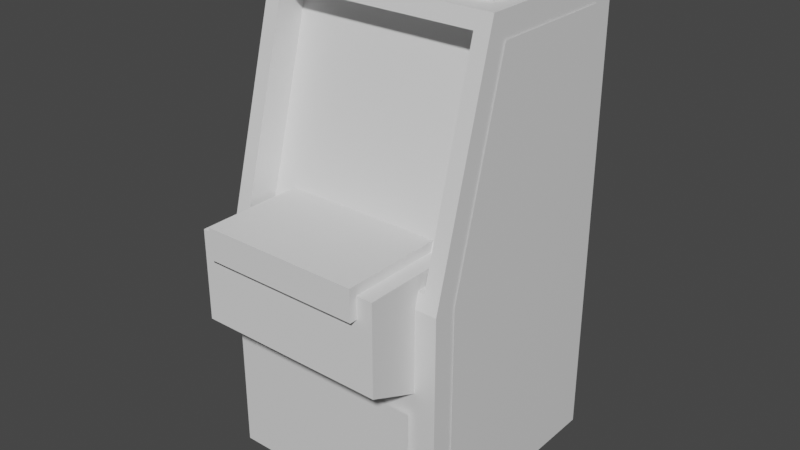 # Source: bank.blend  (saved by Blender 2.83.18; exported with 4.5.12 LTS)
import bpy
from mathutils import Matrix  # noqa: F401  (used for matrix-valued properties, if any)

bpy.ops.wm.read_factory_settings(use_empty=True)
scene = bpy.context.scene
scene.name = 'Scene'

# ---- collections
col_collection = bpy.data.collections.new('Collection'); scene.collection.children.link(col_collection)

# ---- materials (node trees are filled in below, after node groups)
mat_material = bpy.data.materials.new('Material')
mat_material.alpha_threshold = 0.0
mat_material.use_transparent_shadow = False
mat_material.line_color = (0.0, 0.0, 0.0, 1.0)
mat_material_001 = bpy.data.materials.new('Material.001')
mat_material_001.alpha_threshold = 0.0
mat_material_001.use_transparent_shadow = False
mat_material_001.line_color = (0.0, 0.0, 0.0, 1.0)

# ---- material node trees
mat_material.use_nodes = True; mat_material.node_tree.nodes.clear()
_N = mat_material.node_tree.nodes; _L = mat_material.node_tree.links
n0 = _N.new('ShaderNodeOutputMaterial'); n0.name = 'Material Output'; n0.location = (300, 300)
n1 = _N.new('ShaderNodeBsdfPrincipled'); n1.name = 'Principled BSDF'; n1.location = (10, 300)
n1.distribution = 'GGX'
n1.subsurface_method = 'BURLEY'
n1.inputs[2].default_value = 0.4
n1.inputs[3].default_value = 1.45
n1.inputs[27].default_value = (0.0, 0.0, 0.0, 1.0)
n1.inputs[28].default_value = 1.0
_L.new(n1.outputs[0], n0.inputs[0])
n0.is_active_output = True
mat_material_001.use_nodes = True; mat_material_001.node_tree.nodes.clear()
_N = mat_material_001.node_tree.nodes; _L = mat_material_001.node_tree.links
n0 = _N.new('ShaderNodeOutputMaterial'); n0.name = 'Material Output'; n0.location = (300, 300)
n1 = _N.new('ShaderNodeBsdfPrincipled'); n1.name = 'Principled BSDF'; n1.location = (10, 300)
n1.distribution = 'GGX'
n1.subsurface_method = 'BURLEY'
n1.inputs[2].default_value = 0.4
n1.inputs[3].default_value = 1.45
n1.inputs[27].default_value = (0.0, 0.0, 0.0, 1.0)
n1.inputs[28].default_value = 1.0
_L.new(n1.outputs[0], n0.inputs[0])
n0.is_active_output = True

# ---- world
world_world = bpy.data.worlds.new('World'); scene.world = world_world
world_world.use_nodes = True; world_world.node_tree.nodes.clear()
_N = world_world.node_tree.nodes; _L = world_world.node_tree.links
n0 = _N.new('ShaderNodeOutputWorld'); n0.name = 'World Output'; n0.location = (300, 300)
n1 = _N.new('ShaderNodeBackground'); n1.name = 'Background'; n1.location = (10, 300)
n1.inputs[0].default_value = (0.05088, 0.05088, 0.05088, 1.0)
_L.new(n1.outputs[0], n0.inputs[0])
n0.is_active_output = True
world_world.color = (0.05088, 0.05088, 0.05088)
world_world.use_sun_shadow = False
world_world.sun_shadow_jitter_overblur = 0.0

# ---- meshes
me_cube = bpy.data.meshes.new('Cube')
me_cube.from_pydata([(1.0, 1.0, 1.0), (1.0, 1.0, -1.0), (1.0, -0.455, 1.0), (1.0, -1.0, -1.0), (-1.0, 1.0, 1.0), (-1.0, 1.0, -1.0), (-1.0, -0.455, 1.0), (-1.0, -1.0, -1.0), (1.0, 1.0, 0.0), (-1.0, -1.0, 0.0), (1.0, -1.0, 0.0), (-1.0, 1.0, 0.0), (-0.8675, -0.9639, 0.06625), (-0.8675, -0.4911, 0.9338), (0.8675, -0.4911, 0.9338), (0.8675, -0.9639, 0.06625), (-0.8675, -0.5086, 0.06625), (-0.8675, -0.0358, 0.9338), (0.8675, -0.0358, 0.9338), (0.8675, -0.5086, 0.06625)], [], [(0, 4, 6, 2), (6, 9, 12, 13), (9, 6, 4, 11), (5, 1, 3, 7), (8, 0, 2, 10), (11, 4, 0, 8), (5, 11, 8, 1), (1, 8, 10, 3), (7, 9, 11, 5), (3, 10, 9, 7), (13, 12, 16, 17), (10, 2, 14, 15), (9, 10, 15, 12), (2, 6, 13, 14), (12, 15, 19, 16), (14, 13, 17, 18), (15, 14, 18, 19)])
_uv = me_cube.uv_layers.new(name='UVMap')
_uv.uv.foreach_set('vector', [0.625, 0.5, 0.875, 0.5, 0.875, 0.75, 0.625, 0.75, 0.625, 0.0, 0.5, 0.0, 0.5, 0.0, 0.625, 0.0, 0.5, 0.0, 0.625, 0.0, 0.625, 0.25, 0.5, 0.25, 0.125, 0.5, 0.375, 0.5, 0.375, 0.75, 0.125, 0.75, 0.5, 0.5, 0.625, 0.5, 0.625, 0.75, 0.5, 0.75, 0.5, 0.25, 0.625, 0.25, 0.625, 0.5, 0.5, 0.5, 0.375, 0.25, 0.5, 0.25, 0.5, 0.5, 0.375, 0.5, 0.375, 0.5, 0.5, 0.5, 0.5, 0.75, 0.375, 0.75, 0.375, 0.0, 0.5, 0.0, 0.5, 0.25, 0.375, 0.25, 0.375, 0.75, 0.5, 0.75, 0.5, 1.0, 0.375, 1.0, 0.625, 0.0, 0.5, 0.0, 0.5, 0.0, 0.625, 0.0, 0.5, 0.75, 0.625, 0.75, 0.625, 0.75, 0.5, 0.75, 0.5, 1.0, 0.5, 0.75, 0.5, 0.75, 0.5, 1.0, 0.625, 0.75, 0.875, 0.75, 0.875, 0.75, 0.625, 0.75, 0.5, 1.0, 0.5, 0.75, 0.5, 0.75, 0.5, 1.0, 0.625, 0.75, 0.875, 0.75, 0.875, 0.75, 0.625, 0.75, 0.5, 0.75, 0.625, 0.75, 0.625, 0.75, 0.5, 0.75])
me_cube.materials.append(mat_material)
me_cube.use_remesh_preserve_volume = False
me_cube.use_remesh_preserve_attributes = False
me_cube.use_mirror_vertex_groups = False
me_cube.update()
me_cube_001 = bpy.data.meshes.new('Cube.001')
me_cube_001.from_pydata([(-0.8675, -0.5086, 0.06625), (-0.8675, -0.0358, 0.9338), (0.8675, -0.0358, 0.9338), (0.8675, -0.5086, 0.06625)], [], [(3, 2, 1, 0)])
_uv = me_cube_001.uv_layers.new(name='UVMap')
_uv.uv.foreach_set('vector', [0.5, 0.75, 0.625, 0.75, 0.625, 1.0, 0.5, 1.0])
me_cube_001.materials.append(mat_material)
me_cube_001.use_remesh_preserve_volume = False
me_cube_001.use_remesh_preserve_attributes = False
me_cube_001.use_mirror_vertex_groups = False
me_cube_001.update()
me_cube_002 = bpy.data.meshes.new('Cube.002')
me_cube_002.from_pydata([(-1.0, -1.0, 0.1519), (-1.0, -1.0, 1.113), (-1.0, 1.0, 0.1519), (-1.0, 1.0, 0.6913), (1.0, -1.0, 0.1519), (1.0, -1.0, 1.113), (1.0, 1.0, 0.1519), (1.0, 1.0, 0.6913)], [], [(0, 1, 3, 2), (2, 3, 7, 6), (6, 7, 5, 4), (4, 5, 1, 0), (2, 6, 4, 0), (7, 3, 1, 5)])
_uv = me_cube_002.uv_layers.new(name='UVMap')
_uv.uv.foreach_set('vector', [0.375, 0.0, 0.625, 0.0, 0.625, 0.25, 0.375, 0.25, 0.375, 0.25, 0.625, 0.25, 0.625, 0.5, 0.375, 0.5, 0.375, 0.5, 0.625, 0.5, 0.625, 0.75, 0.375, 0.75, 0.375, 0.75, 0.625, 0.75, 0.625, 1.0, 0.375, 1.0, 0.125, 0.5, 0.375, 0.5, 0.375, 0.75, 0.125, 0.75, 0.625, 0.5, 0.875, 0.5, 0.875, 0.75, 0.625, 0.75])
me_cube_002.use_remesh_fix_poles = True
me_cube_002.use_remesh_preserve_attributes = False
me_cube_002.use_mirror_vertex_groups = False
me_cube_002.update()
me_cube_003 = bpy.data.meshes.new('Cube.003')
me_cube_003.from_pydata([(-1.0, -0.5243, -1.0), (-1.0, -0.5243, 1.0), (-1.0, 0.3382, -1.986), (-1.0, 0.3382, 1.0), (1.0, -0.5243, -1.0), (1.0, -0.5243, 1.0), (1.0, 0.3382, -1.986), (1.0, 0.3382, 1.0)], [], [(0, 1, 3, 2), (2, 3, 7, 6), (6, 7, 5, 4), (4, 5, 1, 0), (2, 6, 4, 0), (7, 3, 1, 5)])
_uv = me_cube_003.uv_layers.new(name='UVMap')
_uv.uv.foreach_set('vector', [0.375, 0.0, 0.625, 0.0, 0.625, 0.25, 0.375, 0.25, 0.375, 0.25, 0.625, 0.25, 0.625, 0.5, 0.375, 0.5, 0.375, 0.5, 0.625, 0.5, 0.625, 0.75, 0.375, 0.75, 0.375, 0.75, 0.625, 0.75, 0.625, 1.0, 0.375, 1.0, 0.125, 0.5, 0.375, 0.5, 0.375, 0.75, 0.125, 0.75, 0.625, 0.5, 0.875, 0.5, 0.875, 0.75, 0.625, 0.75])
me_cube_003.use_remesh_fix_poles = True
me_cube_003.use_remesh_preserve_attributes = False
me_cube_003.use_mirror_vertex_groups = False
me_cube_003.update()
me_cube_004 = bpy.data.meshes.new('Cube.004')
me_cube_004.from_pydata([(-1.0, -0.543, -0.07444), (-1.0, -0.543, 1.0), (-1.0, 1.121, -0.07444), (-1.0, 1.0, 1.0), (1.0, -0.543, -0.07444), (1.0, -0.543, 1.0), (1.0, 1.121, -0.07444), (1.0, 1.0, 1.0)], [], [(0, 1, 3, 2), (2, 3, 7, 6), (6, 7, 5, 4), (4, 5, 1, 0), (2, 6, 4, 0), (7, 3, 1, 5)])
_uv = me_cube_004.uv_layers.new(name='UVMap')
_uv.uv.foreach_set('vector', [0.375, 0.0, 0.625, 0.0, 0.625, 0.25, 0.375, 0.25, 0.375, 0.25, 0.625, 0.25, 0.625, 0.5, 0.375, 0.5, 0.375, 0.5, 0.625, 0.5, 0.625, 0.75, 0.375, 0.75, 0.375, 0.75, 0.625, 0.75, 0.625, 1.0, 0.375, 1.0, 0.125, 0.5, 0.375, 0.5, 0.375, 0.75, 0.125, 0.75, 0.625, 0.5, 0.875, 0.5, 0.875, 0.75, 0.625, 0.75])
me_cube_004.use_remesh_fix_poles = True
me_cube_004.use_remesh_preserve_attributes = False
me_cube_004.use_mirror_vertex_groups = False
me_cube_004.update()
me_cube_005 = bpy.data.meshes.new('Cube.005')
me_cube_005.from_pydata([(0.9457, -1.0, -0.9188), (-0.9457, -1.0, -0.9188), (-0.9457, -1.0, -0.03713), (0.9457, -1.0, -0.03713)], [], [(0, 3, 2, 1)])
_uv = me_cube_005.uv_layers.new(name='UVMap')
_uv.uv.foreach_set('vector', [0.375, 0.75, 0.5, 0.75, 0.5, 1.0, 0.375, 1.0])
me_cube_005.materials.append(mat_material)
me_cube_005.use_remesh_preserve_volume = False
me_cube_005.use_remesh_preserve_attributes = False
me_cube_005.use_mirror_vertex_groups = False
me_cube_005.update()
me_cube_006 = bpy.data.meshes.new('Cube.006')
me_cube_006.from_pydata([(-1.0, -1.0, -1.0), (-1.0, -1.0, 1.254), (-1.0, 1.0, -1.0), (-1.0, 1.0, 1.254), (1.0, -1.0, -1.0), (1.0, -1.0, 1.254), (1.0, 1.0, -1.0), (1.0, 1.0, 1.254)], [], [(0, 1, 3, 2), (2, 3, 7, 6), (6, 7, 5, 4), (4, 5, 1, 0), (2, 6, 4, 0), (7, 3, 1, 5)])
_uv = me_cube_006.uv_layers.new(name='UVMap')
_uv.uv.foreach_set('vector', [0.375, 0.0, 0.625, 0.0, 0.625, 0.25, 0.375, 0.25, 0.375, 0.25, 0.625, 0.25, 0.625, 0.5, 0.375, 0.5, 0.375, 0.5, 0.625, 0.5, 0.625, 0.75, 0.375, 0.75, 0.375, 0.75, 0.625, 0.75, 0.625, 1.0, 0.375, 1.0, 0.125, 0.5, 0.375, 0.5, 0.375, 0.75, 0.125, 0.75, 0.625, 0.5, 0.875, 0.5, 0.875, 0.75, 0.625, 0.75])
me_cube_006.use_remesh_fix_poles = True
me_cube_006.use_remesh_preserve_attributes = False
me_cube_006.use_mirror_vertex_groups = False
me_cube_006.update()
me_cube_007 = bpy.data.meshes.new('Cube.007')
me_cube_007.from_pydata([(-1.13, 1.0, 1.0), (-1.13, 1.0, -1.0), (-1.13, -0.4075, 1.0), (-1.13, -1.0, -1.0), (-1.13, -1.0, 0.0), (-1.13, 1.0, 0.0)], [], [(4, 2, 0, 5), (3, 4, 5, 1)])
_uv = me_cube_007.uv_layers.new(name='UVMap')
_uv.uv.foreach_set('vector', [0.5, 0.0, 0.625, 0.0, 0.625, 0.25, 0.5, 0.25, 0.375, 0.0, 0.5, 0.0, 0.5, 0.25, 0.375, 0.25])
me_cube_007.materials.append(mat_material)
me_cube_007.use_remesh_preserve_volume = False
me_cube_007.use_remesh_preserve_attributes = False
me_cube_007.use_mirror_vertex_groups = False
me_cube_007.update()
me_cube_008 = bpy.data.meshes.new('Cube.008')
me_cube_008.from_pydata([(-1.13, 1.0, 1.0), (-1.13, 1.0, -1.0), (-1.13, -0.4075, 1.0), (-1.13, -1.0, -1.0), (-1.13, -1.0, 0.0), (-1.13, 1.0, 0.0)], [], [(4, 2, 0, 5), (3, 4, 5, 1)])
_uv = me_cube_008.uv_layers.new(name='UVMap')
_uv.uv.foreach_set('vector', [0.5, 0.0, 0.625, 0.0, 0.625, 0.25, 0.5, 0.25, 0.375, 0.0, 0.5, 0.0, 0.5, 0.25, 0.375, 0.25])
me_cube_008.materials.append(mat_material_001)
me_cube_008.use_remesh_preserve_volume = False
me_cube_008.use_remesh_preserve_attributes = False
me_cube_008.use_mirror_vertex_groups = False
me_cube_008.update()

# ---- objects
ob_cube = bpy.data.objects.new('Cube', me_cube)
ob_cube_001 = bpy.data.objects.new('Cube.001', me_cube_001)
ob_cube_002 = bpy.data.objects.new('Cube.002', me_cube_002)
ob_cube_003 = bpy.data.objects.new('Cube.003', me_cube_003)
ob_cube_004 = bpy.data.objects.new('Cube.004', me_cube_004)
ob_cube_005 = bpy.data.objects.new('Cube.005', me_cube_005)
ob_cube_006 = bpy.data.objects.new('Cube.006', me_cube_006)
ob_cube_007 = bpy.data.objects.new('Cube.007', me_cube_007)
ob_cube_008 = bpy.data.objects.new('Cube.008', me_cube_008)

# ---- transforms, parenting, visibility, modifiers, constraints
ob_cube.location = (0.0, 0.0, 2.0)
ob_cube.scale = (1.0, 1.0, 2.0)
ob_cube.lock_rotations_4d = False
ob_cube.empty_display_type = 'ARROWS'
ob_cube.lineart.crease_threshold = 0.0
ob_cube_001.location = (0.0, -0.1843, 2.0)
ob_cube_001.scale = (1.0, 1.0, 2.0)
ob_cube_001.lock_rotations_4d = False
ob_cube_001.empty_display_type = 'ARROWS'
ob_cube_001.lineart.crease_threshold = 0.0
ob_cube_002.location = (0.0, 0.2779, 3.911)
ob_cube_002.scale = (0.8516, 0.5431, 0.1978)
ob_cube_002.lineart.crease_threshold = 0.0
ob_cube_003.location = (0.0, -0.9223, 1.878)
ob_cube_003.scale = (0.8148, 1.0, 0.3839)
ob_cube_003.lineart.crease_threshold = 0.0
ob_cube_004.location = (0.0, -1.186, 2.098)
ob_cube_004.scale = (0.68, 0.5979, 0.2466)
ob_cube_004.lineart.crease_threshold = 0.0
ob_cube_005.location = (0.0, -0.04297, 1.161)
ob_cube_005.scale = (0.8353, 1.0, 1.035)
ob_cube_005.lock_rotations_4d = False
ob_cube_005.empty_display_type = 'ARROWS'
ob_cube_005.lineart.crease_threshold = 0.0
ob_cube_006.location = (0.0, 0.8871, 1.21)
ob_cube_006.scale = (0.7013, 0.2587, 0.9246)
ob_cube_006.lineart.crease_threshold = 0.0
ob_cube_007.location = (0.0, 0.0, 2.0)
ob_cube_007.scale = (0.8962, 0.8063, 1.792)
ob_cube_007.lock_rotations_4d = False
ob_cube_007.empty_display_type = 'ARROWS'
ob_cube_007.lineart.crease_threshold = 0.0
ob_cube_008.location = (0.0, 0.0, 2.0)
ob_cube_008.scale = (-0.8962, 0.8063, 1.792)
ob_cube_008.lock_rotations_4d = False
ob_cube_008.empty_display_type = 'ARROWS'
ob_cube_008.lineart.crease_threshold = 0.0

# ---- collection membership
col_collection.objects.link(ob_cube)
col_collection.objects.link(ob_cube_001)
col_collection.objects.link(ob_cube_002)
col_collection.objects.link(ob_cube_003)
col_collection.objects.link(ob_cube_004)
col_collection.objects.link(ob_cube_005)
col_collection.objects.link(ob_cube_006)
col_collection.objects.link(ob_cube_007)
col_collection.objects.link(ob_cube_008)

# ---- scene / render settings (as saved in the file)
scene.frame_start = 1; scene.frame_end = 250; scene.frame_set(1)
scene.render.engine = 'BLENDER_EEVEE_NEXT'
scene.cycles.use_denoising = False
scene.cycles.samples = 128
scene.cycles.sampling_pattern = 'TABULATED_SOBOL'
scene.cycles.use_adaptive_sampling = False
scene.cycles.use_light_tree = False
scene.view_settings.view_transform = 'Filmic'
bpy.context.view_layer.update()

# ---- added for rendering (the .blend has no active camera and no usable light): camera, sun
cam_auto = bpy.data.cameras.new('AutoCamera')
cam_auto.lens = 50.0
cam_auto.sensor_width = 36.0
cam_auto.clip_end = 1000.0
ob_auto_camera = bpy.data.objects.new('AutoCamera', cam_auto)
scene.collection.objects.link(ob_auto_camera)
ob_auto_camera.location = (4.91535, -6.08065, 5.99784)
ob_auto_camera.rotation_euler = (1.09748, -7.21219e-08, 0.694738)
scene.camera = ob_auto_camera
light_auto_sun = bpy.data.lights.new('AutoSun', 'SUN')
light_auto_sun.energy = 3.0
light_auto_sun.angle = 0.0523599
ob_auto_sun = bpy.data.objects.new('AutoSun', light_auto_sun)
scene.collection.objects.link(ob_auto_sun)
ob_auto_sun.rotation_euler = (0.872665, 0.174533, 0.523599)
bpy.context.view_layer.update()
